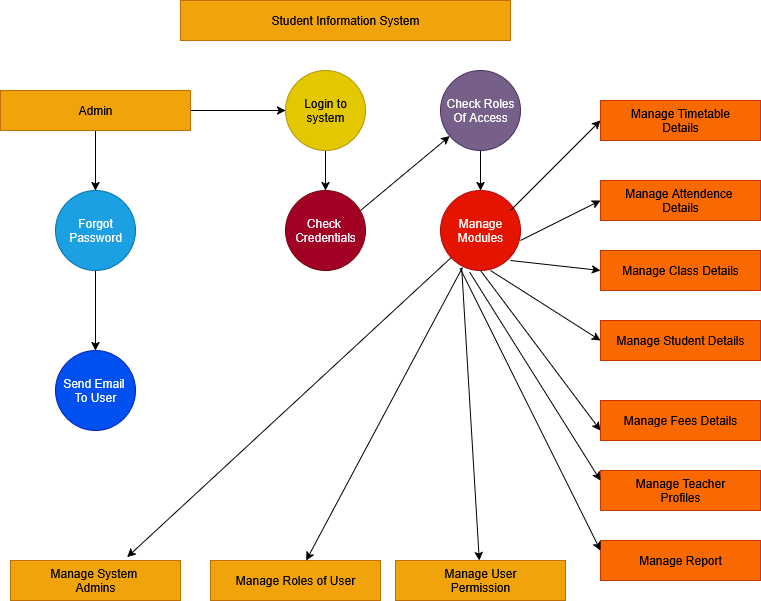

The diagram above was exported from draw.io. Its source (the exported page's mxGraphModel, read from the mxfile embedded in the PNG):
<mxGraphModel dx="1042" dy="563" grid="1" gridSize="10" guides="1" tooltips="1" connect="1" arrows="1" fold="1" page="1" pageScale="1" pageWidth="850" pageHeight="1100" math="0" shadow="0">
  <root>
    <mxCell id="0" />
    <mxCell id="1" parent="0" />
    <mxCell id="5KuoeZVpa0DuF2JxDrrH-1" value="Student Information System" style="rounded=0;whiteSpace=wrap;html=1;fillColor=#f0a30a;fontColor=#000000;strokeColor=#BD7000;" vertex="1" parent="1">
      <mxGeometry x="240" y="80" width="330" height="40" as="geometry" />
    </mxCell>
    <mxCell id="5KuoeZVpa0DuF2JxDrrH-23" value="" style="edgeStyle=orthogonalEdgeStyle;rounded=0;orthogonalLoop=1;jettySize=auto;html=1;" edge="1" parent="1" source="5KuoeZVpa0DuF2JxDrrH-2" target="5KuoeZVpa0DuF2JxDrrH-22">
      <mxGeometry relative="1" as="geometry" />
    </mxCell>
    <mxCell id="5KuoeZVpa0DuF2JxDrrH-32" value="" style="edgeStyle=orthogonalEdgeStyle;rounded=0;orthogonalLoop=1;jettySize=auto;html=1;" edge="1" parent="1" source="5KuoeZVpa0DuF2JxDrrH-2" target="5KuoeZVpa0DuF2JxDrrH-3">
      <mxGeometry relative="1" as="geometry" />
    </mxCell>
    <mxCell id="5KuoeZVpa0DuF2JxDrrH-2" value="Admin" style="rounded=0;whiteSpace=wrap;html=1;fillColor=#f0a30a;fontColor=#000000;strokeColor=#BD7000;" vertex="1" parent="1">
      <mxGeometry x="60" y="170" width="190" height="40" as="geometry" />
    </mxCell>
    <mxCell id="5KuoeZVpa0DuF2JxDrrH-21" value="" style="edgeStyle=orthogonalEdgeStyle;rounded=0;orthogonalLoop=1;jettySize=auto;html=1;" edge="1" parent="1" source="5KuoeZVpa0DuF2JxDrrH-3" target="5KuoeZVpa0DuF2JxDrrH-20">
      <mxGeometry relative="1" as="geometry" />
    </mxCell>
    <mxCell id="5KuoeZVpa0DuF2JxDrrH-3" value="Login to system" style="ellipse;whiteSpace=wrap;html=1;aspect=fixed;fillColor=#e3c800;fontColor=#000000;strokeColor=#B09500;" vertex="1" parent="1">
      <mxGeometry x="345" y="150" width="80" height="80" as="geometry" />
    </mxCell>
    <mxCell id="5KuoeZVpa0DuF2JxDrrH-19" value="" style="edgeStyle=orthogonalEdgeStyle;rounded=0;orthogonalLoop=1;jettySize=auto;html=1;" edge="1" parent="1" source="5KuoeZVpa0DuF2JxDrrH-4" target="5KuoeZVpa0DuF2JxDrrH-18">
      <mxGeometry relative="1" as="geometry" />
    </mxCell>
    <mxCell id="5KuoeZVpa0DuF2JxDrrH-4" value="Check Roles Of Access" style="ellipse;whiteSpace=wrap;html=1;aspect=fixed;fillColor=#76608a;fontColor=#ffffff;strokeColor=#432D57;" vertex="1" parent="1">
      <mxGeometry x="500" y="150" width="80" height="80" as="geometry" />
    </mxCell>
    <mxCell id="5KuoeZVpa0DuF2JxDrrH-5" value="&lt;div&gt;Manage Timetable&lt;/div&gt;&lt;div&gt;Details&lt;/div&gt;" style="rounded=0;whiteSpace=wrap;html=1;fillColor=#fa6800;fontColor=#000000;strokeColor=#C73500;" vertex="1" parent="1">
      <mxGeometry x="660" y="180" width="160" height="40" as="geometry" />
    </mxCell>
    <mxCell id="5KuoeZVpa0DuF2JxDrrH-6" value="&lt;div&gt;Manage Attendence&amp;nbsp;&lt;/div&gt;&lt;div&gt;Details&lt;/div&gt;" style="rounded=0;whiteSpace=wrap;html=1;fillColor=#fa6800;fontColor=#000000;strokeColor=#C73500;" vertex="1" parent="1">
      <mxGeometry x="660" y="260" width="160" height="40" as="geometry" />
    </mxCell>
    <mxCell id="5KuoeZVpa0DuF2JxDrrH-8" value="Manage Class Details" style="rounded=0;whiteSpace=wrap;html=1;fillColor=#fa6800;fontColor=#000000;strokeColor=#C73500;" vertex="1" parent="1">
      <mxGeometry x="660" y="330" width="160" height="40" as="geometry" />
    </mxCell>
    <mxCell id="5KuoeZVpa0DuF2JxDrrH-10" value="Manage Student Details" style="rounded=0;whiteSpace=wrap;html=1;fillColor=#fa6800;fontColor=#000000;strokeColor=#C73500;" vertex="1" parent="1">
      <mxGeometry x="660" y="400" width="160" height="40" as="geometry" />
    </mxCell>
    <mxCell id="5KuoeZVpa0DuF2JxDrrH-12" value="Manage Fees Details" style="rounded=0;whiteSpace=wrap;html=1;fillColor=#fa6800;fontColor=#000000;strokeColor=#C73500;" vertex="1" parent="1">
      <mxGeometry x="660" y="480" width="160" height="40" as="geometry" />
    </mxCell>
    <mxCell id="5KuoeZVpa0DuF2JxDrrH-14" value="&lt;div&gt;Manage Teacher&lt;/div&gt;&lt;div&gt;Profiles&lt;/div&gt;" style="rounded=0;whiteSpace=wrap;html=1;fillColor=#fa6800;fontColor=#000000;strokeColor=#C73500;" vertex="1" parent="1">
      <mxGeometry x="660" y="550" width="160" height="40" as="geometry" />
    </mxCell>
    <mxCell id="5KuoeZVpa0DuF2JxDrrH-16" value="Manage Report" style="rounded=0;whiteSpace=wrap;html=1;fillColor=#fa6800;fontColor=#000000;strokeColor=#C73500;" vertex="1" parent="1">
      <mxGeometry x="660" y="620" width="160" height="40" as="geometry" />
    </mxCell>
    <mxCell id="5KuoeZVpa0DuF2JxDrrH-18" value="Manage Modules" style="ellipse;whiteSpace=wrap;html=1;fillColor=#e51400;fontColor=#ffffff;strokeColor=#B20000;" vertex="1" parent="1">
      <mxGeometry x="500" y="270" width="80" height="80" as="geometry" />
    </mxCell>
    <mxCell id="5KuoeZVpa0DuF2JxDrrH-20" value="&lt;div&gt;Check&amp;nbsp;&lt;/div&gt;&lt;div&gt;Credentials&lt;/div&gt;" style="ellipse;whiteSpace=wrap;html=1;fillColor=#a20025;fontColor=#ffffff;strokeColor=#6F0000;" vertex="1" parent="1">
      <mxGeometry x="345" y="270" width="80" height="80" as="geometry" />
    </mxCell>
    <mxCell id="5KuoeZVpa0DuF2JxDrrH-25" value="" style="edgeStyle=orthogonalEdgeStyle;rounded=0;orthogonalLoop=1;jettySize=auto;html=1;" edge="1" parent="1" source="5KuoeZVpa0DuF2JxDrrH-22" target="5KuoeZVpa0DuF2JxDrrH-24">
      <mxGeometry relative="1" as="geometry" />
    </mxCell>
    <mxCell id="5KuoeZVpa0DuF2JxDrrH-22" value="&lt;div&gt;Forgot&lt;/div&gt;&lt;div&gt;Password&lt;/div&gt;" style="ellipse;whiteSpace=wrap;html=1;rounded=0;fillColor=#1ba1e2;fontColor=#ffffff;strokeColor=#006EAF;" vertex="1" parent="1">
      <mxGeometry x="115" y="270" width="80" height="80" as="geometry" />
    </mxCell>
    <mxCell id="5KuoeZVpa0DuF2JxDrrH-24" value="&lt;div&gt;Send Email&amp;nbsp;&lt;/div&gt;&lt;div&gt;To User&lt;/div&gt;" style="ellipse;whiteSpace=wrap;html=1;rounded=0;fillColor=#0050ef;fontColor=#ffffff;strokeColor=#001DBC;" vertex="1" parent="1">
      <mxGeometry x="115" y="430" width="80" height="80" as="geometry" />
    </mxCell>
    <mxCell id="5KuoeZVpa0DuF2JxDrrH-26" value="&lt;div&gt;Manage System&amp;nbsp;&lt;/div&gt;&lt;div&gt;Admins&lt;/div&gt;" style="rounded=0;whiteSpace=wrap;html=1;fillColor=#f0a30a;fontColor=#000000;strokeColor=#BD7000;" vertex="1" parent="1">
      <mxGeometry x="70" y="640" width="170" height="40" as="geometry" />
    </mxCell>
    <mxCell id="5KuoeZVpa0DuF2JxDrrH-27" value="Manage Roles of User" style="rounded=0;whiteSpace=wrap;html=1;fillColor=#f0a30a;fontColor=#000000;strokeColor=#BD7000;" vertex="1" parent="1">
      <mxGeometry x="270" y="640" width="170" height="40" as="geometry" />
    </mxCell>
    <mxCell id="5KuoeZVpa0DuF2JxDrrH-30" value="&lt;div&gt;Manage User&lt;/div&gt;&lt;div&gt;Permission&lt;/div&gt;" style="rounded=0;whiteSpace=wrap;html=1;fillColor=#f0a30a;fontColor=#000000;strokeColor=#BD7000;" vertex="1" parent="1">
      <mxGeometry x="455" y="640" width="170" height="40" as="geometry" />
    </mxCell>
    <mxCell id="5KuoeZVpa0DuF2JxDrrH-36" value="" style="endArrow=classic;html=1;rounded=0;entryX=0;entryY=0.5;entryDx=0;entryDy=0;" edge="1" parent="1" target="5KuoeZVpa0DuF2JxDrrH-5">
      <mxGeometry width="50" height="50" relative="1" as="geometry">
        <mxPoint x="570" y="290" as="sourcePoint" />
        <mxPoint x="620" y="240" as="targetPoint" />
      </mxGeometry>
    </mxCell>
    <mxCell id="5KuoeZVpa0DuF2JxDrrH-37" value="" style="endArrow=classic;html=1;rounded=0;entryX=0;entryY=0.5;entryDx=0;entryDy=0;" edge="1" parent="1" target="5KuoeZVpa0DuF2JxDrrH-6">
      <mxGeometry width="50" height="50" relative="1" as="geometry">
        <mxPoint x="580" y="320" as="sourcePoint" />
        <mxPoint x="630" y="270" as="targetPoint" />
      </mxGeometry>
    </mxCell>
    <mxCell id="5KuoeZVpa0DuF2JxDrrH-38" value="" style="endArrow=classic;html=1;rounded=0;entryX=0;entryY=0.5;entryDx=0;entryDy=0;" edge="1" parent="1" target="5KuoeZVpa0DuF2JxDrrH-8">
      <mxGeometry width="50" height="50" relative="1" as="geometry">
        <mxPoint x="570" y="340" as="sourcePoint" />
        <mxPoint x="620" y="290" as="targetPoint" />
      </mxGeometry>
    </mxCell>
    <mxCell id="5KuoeZVpa0DuF2JxDrrH-39" value="" style="endArrow=classic;html=1;rounded=0;entryX=0;entryY=0.5;entryDx=0;entryDy=0;" edge="1" parent="1" target="5KuoeZVpa0DuF2JxDrrH-10">
      <mxGeometry width="50" height="50" relative="1" as="geometry">
        <mxPoint x="550" y="350" as="sourcePoint" />
        <mxPoint x="600" y="300" as="targetPoint" />
      </mxGeometry>
    </mxCell>
    <mxCell id="5KuoeZVpa0DuF2JxDrrH-41" value="" style="endArrow=classic;html=1;rounded=0;exitX=0.5;exitY=1;exitDx=0;exitDy=0;entryX=0;entryY=0.75;entryDx=0;entryDy=0;" edge="1" parent="1" source="5KuoeZVpa0DuF2JxDrrH-18" target="5KuoeZVpa0DuF2JxDrrH-12">
      <mxGeometry width="50" height="50" relative="1" as="geometry">
        <mxPoint x="580" y="470" as="sourcePoint" />
        <mxPoint x="630" y="420" as="targetPoint" />
      </mxGeometry>
    </mxCell>
    <mxCell id="5KuoeZVpa0DuF2JxDrrH-43" value="" style="endArrow=classic;html=1;rounded=0;entryX=0;entryY=0.25;entryDx=0;entryDy=0;exitX=0.365;exitY=1.022;exitDx=0;exitDy=0;exitPerimeter=0;" edge="1" parent="1" source="5KuoeZVpa0DuF2JxDrrH-18" target="5KuoeZVpa0DuF2JxDrrH-14">
      <mxGeometry width="50" height="50" relative="1" as="geometry">
        <mxPoint x="350" y="530" as="sourcePoint" />
        <mxPoint x="400" y="480" as="targetPoint" />
      </mxGeometry>
    </mxCell>
    <mxCell id="5KuoeZVpa0DuF2JxDrrH-44" value="" style="endArrow=classic;html=1;rounded=0;entryX=0;entryY=0.25;entryDx=0;entryDy=0;exitX=0.245;exitY=0.973;exitDx=0;exitDy=0;exitPerimeter=0;" edge="1" parent="1" source="5KuoeZVpa0DuF2JxDrrH-18" target="5KuoeZVpa0DuF2JxDrrH-16">
      <mxGeometry width="50" height="50" relative="1" as="geometry">
        <mxPoint x="410" y="610" as="sourcePoint" />
        <mxPoint x="460" y="560" as="targetPoint" />
      </mxGeometry>
    </mxCell>
    <mxCell id="5KuoeZVpa0DuF2JxDrrH-45" value="" style="endArrow=classic;html=1;rounded=0;" edge="1" parent="1" target="5KuoeZVpa0DuF2JxDrrH-4">
      <mxGeometry width="50" height="50" relative="1" as="geometry">
        <mxPoint x="420" y="290" as="sourcePoint" />
        <mxPoint x="470" y="240" as="targetPoint" />
      </mxGeometry>
    </mxCell>
    <mxCell id="5KuoeZVpa0DuF2JxDrrH-46" value="" style="endArrow=classic;html=1;rounded=0;exitX=0.265;exitY=0.972;exitDx=0;exitDy=0;exitPerimeter=0;" edge="1" parent="1" source="5KuoeZVpa0DuF2JxDrrH-18" target="5KuoeZVpa0DuF2JxDrrH-30">
      <mxGeometry width="50" height="50" relative="1" as="geometry">
        <mxPoint x="460" y="430" as="sourcePoint" />
        <mxPoint x="510" y="380" as="targetPoint" />
      </mxGeometry>
    </mxCell>
    <mxCell id="5KuoeZVpa0DuF2JxDrrH-47" value="" style="endArrow=classic;html=1;rounded=0;exitX=0.275;exitY=0.962;exitDx=0;exitDy=0;exitPerimeter=0;" edge="1" parent="1" source="5KuoeZVpa0DuF2JxDrrH-18" target="5KuoeZVpa0DuF2JxDrrH-27">
      <mxGeometry width="50" height="50" relative="1" as="geometry">
        <mxPoint x="510" y="370" as="sourcePoint" />
        <mxPoint x="430" y="520" as="targetPoint" />
      </mxGeometry>
    </mxCell>
    <mxCell id="5KuoeZVpa0DuF2JxDrrH-48" value="" style="endArrow=classic;html=1;rounded=0;entryX=0.687;entryY=-0.085;entryDx=0;entryDy=0;entryPerimeter=0;" edge="1" parent="1" source="5KuoeZVpa0DuF2JxDrrH-18" target="5KuoeZVpa0DuF2JxDrrH-26">
      <mxGeometry width="50" height="50" relative="1" as="geometry">
        <mxPoint x="300" y="570" as="sourcePoint" />
        <mxPoint x="350" y="520" as="targetPoint" />
      </mxGeometry>
    </mxCell>
  </root>
</mxGraphModel>